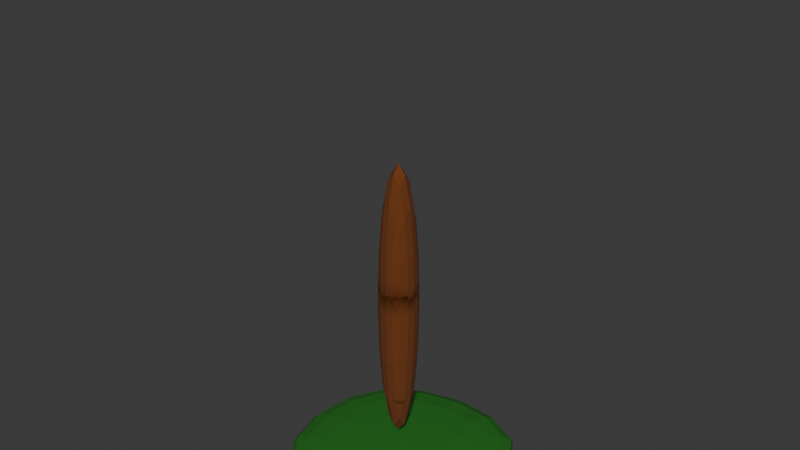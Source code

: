 # Source: tree_01.blend  (saved by Blender 4.2.66; exported with 4.5.12 LTS)
import bpy
from mathutils import Matrix  # noqa: F401  (used for matrix-valued properties, if any)

bpy.ops.wm.read_factory_settings(use_empty=True)
scene = bpy.context.scene
scene.name = 'Scene'

# ---- collections
col_collection = bpy.data.collections.new('Collection'); scene.collection.children.link(col_collection)

# ---- materials (node trees are filled in below, after node groups)
mat_material_002 = bpy.data.materials.new('Material.002')
mat_material_001 = bpy.data.materials.new('Material.001')
mat_material_003 = bpy.data.materials.new('Material.003')
mat_material_005 = bpy.data.materials.new('Material.005')

# ---- material node trees
mat_material_002.use_nodes = True; mat_material_002.node_tree.nodes.clear()
_N = mat_material_002.node_tree.nodes; _L = mat_material_002.node_tree.links
n0 = _N.new('ShaderNodeOutputMaterial'); n0.name = 'Material Output'; n0.location = (300, 300)
n1 = _N.new('ShaderNodeBsdfPrincipled'); n1.name = 'Principled BSDF'; n1.location = (10, 300)
n1.inputs[0].default_value = (0.1519, 0.03743, 0.003146, 1.0)
n1.inputs[2].default_value = 1.0
_L.new(n1.outputs[0], n0.inputs[0])
n0.is_active_output = True
mat_material_001.use_nodes = True; mat_material_001.node_tree.nodes.clear()
_N = mat_material_001.node_tree.nodes; _L = mat_material_001.node_tree.links
n0 = _N.new('ShaderNodeOutputMaterial'); n0.name = 'Material Output'; n0.location = (300, 300)
n1 = _N.new('ShaderNodeBsdfPrincipled'); n1.name = 'Principled BSDF'; n1.location = (10, 300)
n1.inputs[0].default_value = (0.01256, 0.1563, 0.008458, 1.0)
n1.inputs[2].default_value = 0.811
_L.new(n1.outputs[0], n0.inputs[0])
n0.is_active_output = True
mat_material_003.use_nodes = True; mat_material_003.node_tree.nodes.clear()
_N = mat_material_003.node_tree.nodes; _L = mat_material_003.node_tree.links
n0 = _N.new('ShaderNodeOutputMaterial'); n0.name = 'Material Output'; n0.location = (300, 300)
n1 = _N.new('ShaderNodeBsdfPrincipled'); n1.name = 'Principled BSDF'; n1.location = (10, 300)
n1.inputs[0].default_value = (0.1519, 0.03743, 0.003146, 1.0)
n1.inputs[2].default_value = 1.0
_L.new(n1.outputs[0], n0.inputs[0])
n0.is_active_output = True
mat_material_005.use_nodes = True; mat_material_005.node_tree.nodes.clear()
_N = mat_material_005.node_tree.nodes; _L = mat_material_005.node_tree.links
n0 = _N.new('ShaderNodeOutputMaterial'); n0.name = 'Material Output'; n0.location = (300, 300)
n1 = _N.new('ShaderNodeBsdfPrincipled'); n1.name = 'Principled BSDF'; n1.location = (10, 300)
n1.inputs[0].default_value = (0.01256, 0.1563, 0.008458, 1.0)
n1.inputs[2].default_value = 0.811
_L.new(n1.outputs[0], n0.inputs[0])
n0.is_active_output = True

# ---- world
world_world = bpy.data.worlds.new('World'); scene.world = world_world
world_world.use_nodes = True; world_world.node_tree.nodes.clear()
_N = world_world.node_tree.nodes; _L = world_world.node_tree.links
n0 = _N.new('ShaderNodeOutputWorld'); n0.name = 'World Output'; n0.location = (300, 300)
n1 = _N.new('ShaderNodeBackground'); n1.name = 'Background'; n1.location = (10, 300)
n1.inputs[0].default_value = (0.05088, 0.05088, 0.05088, 1.0)
_L.new(n1.outputs[0], n0.inputs[0])
n0.is_active_output = True
world_world.color = (0.05088, 0.05088, 0.05088)
world_world.sun_shadow_jitter_overblur = 0.0

# ---- meshes
me_cube_001 = bpy.data.meshes.new('Cube.001')
me_cube_001.from_pydata([(-1.0, -1.0, -1.0), (-1.0, -1.0, 1.0), (-1.0, 1.0, -1.0), (-1.0, 1.0, 1.0), (1.0, -1.0, -1.0), (1.0, -1.0, 1.0), (1.0, 1.0, -1.0), (1.0, 1.0, 1.0)], [], [(0, 1, 3, 2), (2, 3, 7, 6), (6, 7, 5, 4), (4, 5, 1, 0), (2, 6, 4, 0), (7, 3, 1, 5)])
_uv = me_cube_001.uv_layers.new(name='UVMap')
_uv.uv.foreach_set('vector', [0.375, 0.0, 0.625, 0.0, 0.625, 0.25, 0.375, 0.25, 0.375, 0.25, 0.625, 0.25, 0.625, 0.5, 0.375, 0.5, 0.375, 0.5, 0.625, 0.5, 0.625, 0.75, 0.375, 0.75, 0.375, 0.75, 0.625, 0.75, 0.625, 1.0, 0.375, 1.0, 0.125, 0.5, 0.375, 0.5, 0.375, 0.75, 0.125, 0.75, 0.625, 0.5, 0.875, 0.5, 0.875, 0.75, 0.625, 0.75])
me_cube_001.materials.append(mat_material_002)
me_cube_001.update()
me_cube_002 = bpy.data.meshes.new('Cube.002')
me_cube_002.from_pydata([(-0.8004, -0.8975, 0.3496), (-0.9944, -0.864, 1.844), (-0.9622, 0.8654, -0.285), (-1.06, 0.798, 0.7547), (0.8808, -0.7945, -0.5958), (0.689, -0.7035, 1.009), (1.0, 1.0, -1.0), (1.0, 1.0, 1.0), (-0.6943, -0.6943, 3.417), (-0.6943, 0.6943, 3.417), (0.6943, 0.6943, 3.417), (0.6943, -0.6943, 3.417), (-0.7625, -0.6295, 5.698), (-0.9134, 0.5872, 4.582), (0.7968, 0.7556, 4.902), (0.6704, -0.831, 4.223), (-0.4819, -0.4819, 6.648), (-0.4819, 0.4819, 6.648), (0.4819, 0.4819, 6.648), (0.4819, -0.4819, 6.648), (-0.6363, -0.7271, 8.569), (-0.874, 0.7505, 6.791), (0.6756, 0.6256, 7.957), (0.6948, -0.4743, 8.485), (-0.2682, -0.2682, 9.534), (-0.2682, 0.2682, 9.534), (0.2682, 0.2682, 9.534), (0.2682, -0.2682, 9.534), (-0.384, -0.3037, 11.02), (-0.4051, 0.5716, 10.85), (0.4486, 0.3682, 11.58), (0.4008, -0.3985, 11.08), (-0.08251, -0.08251, 12.99), (-0.08251, 0.08251, 12.99), (0.08251, 0.08251, 12.99), (0.08251, -0.08251, 12.99)], [], [(0, 1, 3, 2), (2, 3, 7, 6), (6, 7, 5, 4), (4, 5, 1, 0), (2, 6, 4, 0), (5, 7, 10, 11), (8, 11, 15, 12), (3, 1, 8, 9), (1, 5, 11, 8), (7, 3, 9, 10), (15, 14, 18, 19), (10, 9, 13, 14), (11, 10, 14, 15), (9, 8, 12, 13), (19, 18, 22, 23), (13, 12, 16, 17), (12, 15, 19, 16), (14, 13, 17, 18), (20, 23, 27, 24), (17, 16, 20, 21), (16, 19, 23, 20), (18, 17, 21, 22), (27, 26, 30, 31), (22, 21, 25, 26), (23, 22, 26, 27), (21, 20, 24, 25), (29, 28, 32, 33), (25, 24, 28, 29), (24, 27, 31, 28), (26, 25, 29, 30), (34, 33, 32, 35), (28, 31, 35, 32), (30, 29, 33, 34), (31, 30, 34, 35)])
_uv = me_cube_002.uv_layers.new(name='UVMap')
_uv.uv.foreach_set('vector', [0.375, 0.0, 0.625, 0.0, 0.625, 0.25, 0.375, 0.25, 0.375, 0.25, 0.625, 0.25, 0.625, 0.5, 0.375, 0.5, 0.375, 0.5, 0.625, 0.5, 0.625, 0.75, 0.375, 0.75, 0.375, 0.75, 0.625, 0.75, 0.625, 1.0, 0.375, 1.0, 0.125, 0.5, 0.375, 0.5, 0.375, 0.75, 0.125, 0.75, 0.625, 0.75, 0.625, 0.5, 0.625, 0.5, 0.625, 0.75, 0.625, 1.0, 0.625, 0.75, 0.625, 0.75, 0.625, 1.0, 0.625, 0.25, 0.625, 0.0, 0.625, 0.0, 0.625, 0.25, 0.625, 1.0, 0.625, 0.75, 0.625, 0.75, 0.625, 1.0, 0.625, 0.5, 0.625, 0.25, 0.625, 0.25, 0.625, 0.5, 0.625, 0.75, 0.625, 0.5, 0.625, 0.5, 0.625, 0.75, 0.625, 0.5, 0.625, 0.25, 0.625, 0.25, 0.625, 0.5, 0.625, 0.75, 0.625, 0.5, 0.625, 0.5, 0.625, 0.75, 0.625, 0.25, 0.625, 0.0, 0.625, 0.0, 0.625, 0.25, 0.625, 0.75, 0.625, 0.5, 0.625, 0.5, 0.625, 0.75, 0.625, 0.25, 0.625, 0.0, 0.625, 0.0, 0.625, 0.25, 0.625, 1.0, 0.625, 0.75, 0.625, 0.75, 0.625, 1.0, 0.625, 0.5, 0.625, 0.25, 0.625, 0.25, 0.625, 0.5, 0.625, 1.0, 0.625, 0.75, 0.625, 0.75, 0.625, 1.0, 0.625, 0.25, 0.625, 0.0, 0.625, 0.0, 0.625, 0.25, 0.625, 1.0, 0.625, 0.75, 0.625, 0.75, 0.625, 1.0, 0.625, 0.5, 0.625, 0.25, 0.625, 0.25, 0.625, 0.5, 0.625, 0.75, 0.625, 0.5, 0.625, 0.5, 0.625, 0.75, 0.625, 0.5, 0.625, 0.25, 0.625, 0.25, 0.625, 0.5, 0.625, 0.75, 0.625, 0.5, 0.625, 0.5, 0.625, 0.75, 0.625, 0.25, 0.625, 0.0, 0.625, 0.0, 0.625, 0.25, 0.625, 0.25, 0.625, 0.0, 0.625, 0.0, 0.625, 0.25, 0.625, 0.25, 0.625, 0.0, 0.625, 0.0, 0.625, 0.25, 0.625, 1.0, 0.625, 0.75, 0.625, 0.75, 0.625, 1.0, 0.625, 0.5, 0.625, 0.25, 0.625, 0.25, 0.625, 0.5, 0.625, 0.5, 0.875, 0.5, 0.875, 0.75, 0.625, 0.75, 0.625, 1.0, 0.625, 0.75, 0.625, 0.75, 0.625, 1.0, 0.625, 0.5, 0.625, 0.25, 0.625, 0.25, 0.625, 0.5, 0.625, 0.75, 0.625, 0.5, 0.625, 0.5, 0.625, 0.75])
me_cube_002.materials.append(mat_material_001)
me_cube_002.update()
me_cube_003 = bpy.data.meshes.new('Cube.003')
me_cube_003.from_pydata([(-1.0, -1.0, -1.0), (-1.0, -1.0, 1.0), (-1.0, 1.0, -1.0), (-1.0, 1.0, 1.0), (1.0, -1.0, -1.0), (1.0, -1.0, 1.0), (1.0, 1.0, -1.0), (1.0, 1.0, 1.0)], [], [(0, 1, 3, 2), (2, 3, 7, 6), (6, 7, 5, 4), (4, 5, 1, 0), (2, 6, 4, 0), (7, 3, 1, 5)])
_uv = me_cube_003.uv_layers.new(name='UVMap')
_uv.uv.foreach_set('vector', [0.375, 0.0, 0.625, 0.0, 0.625, 0.25, 0.375, 0.25, 0.375, 0.25, 0.625, 0.25, 0.625, 0.5, 0.375, 0.5, 0.375, 0.5, 0.625, 0.5, 0.625, 0.75, 0.375, 0.75, 0.375, 0.75, 0.625, 0.75, 0.625, 1.0, 0.375, 1.0, 0.125, 0.5, 0.375, 0.5, 0.375, 0.75, 0.125, 0.75, 0.625, 0.5, 0.875, 0.5, 0.875, 0.75, 0.625, 0.75])
me_cube_003.materials.append(mat_material_003)
me_cube_003.update()
me_cube_004 = bpy.data.meshes.new('Cube.004')
me_cube_004.from_pydata([(-0.8004, -0.8975, 0.3496), (-0.9944, -0.864, 1.844), (-0.9622, 0.8654, -0.285), (-1.06, 0.798, 0.7547), (0.8808, -0.7945, -0.5958), (0.689, -0.7035, 1.009), (1.0, 1.0, -1.0), (1.0, 1.0, 1.0), (-0.6943, -0.6943, 3.417), (-0.6943, 0.6943, 3.417), (0.6943, 0.6943, 3.417), (0.6943, -0.6943, 3.417), (-0.7625, -0.6295, 5.698), (-0.9134, 0.5872, 4.582), (0.7968, 0.7556, 4.902), (0.6704, -0.831, 4.223), (-0.4819, -0.4819, 6.648), (-0.4819, 0.4819, 6.648), (0.4819, 0.4819, 6.648), (0.4819, -0.4819, 6.648), (-0.6363, -0.7271, 8.569), (-0.874, 0.7505, 6.791), (0.6756, 0.6256, 7.957), (0.6948, -0.4743, 8.485), (-0.2682, -0.2682, 9.534), (-0.2682, 0.2682, 9.534), (0.2682, 0.2682, 9.534), (0.2682, -0.2682, 9.534), (-0.384, -0.3037, 11.02), (-0.4051, 0.5716, 10.85), (0.4486, 0.3682, 11.58), (0.4008, -0.3985, 11.08), (-0.08251, -0.08251, 12.99), (-0.08251, 0.08251, 12.99), (0.08251, 0.08251, 12.99), (0.08251, -0.08251, 12.99)], [], [(0, 1, 3, 2), (2, 3, 7, 6), (6, 7, 5, 4), (4, 5, 1, 0), (2, 6, 4, 0), (5, 7, 10, 11), (8, 11, 15, 12), (3, 1, 8, 9), (1, 5, 11, 8), (7, 3, 9, 10), (15, 14, 18, 19), (10, 9, 13, 14), (11, 10, 14, 15), (9, 8, 12, 13), (19, 18, 22, 23), (13, 12, 16, 17), (12, 15, 19, 16), (14, 13, 17, 18), (20, 23, 27, 24), (17, 16, 20, 21), (16, 19, 23, 20), (18, 17, 21, 22), (27, 26, 30, 31), (22, 21, 25, 26), (23, 22, 26, 27), (21, 20, 24, 25), (29, 28, 32, 33), (25, 24, 28, 29), (24, 27, 31, 28), (26, 25, 29, 30), (34, 33, 32, 35), (28, 31, 35, 32), (30, 29, 33, 34), (31, 30, 34, 35)])
_uv = me_cube_004.uv_layers.new(name='UVMap')
_uv.uv.foreach_set('vector', [0.375, 0.0, 0.625, 0.0, 0.625, 0.25, 0.375, 0.25, 0.375, 0.25, 0.625, 0.25, 0.625, 0.5, 0.375, 0.5, 0.375, 0.5, 0.625, 0.5, 0.625, 0.75, 0.375, 0.75, 0.375, 0.75, 0.625, 0.75, 0.625, 1.0, 0.375, 1.0, 0.125, 0.5, 0.375, 0.5, 0.375, 0.75, 0.125, 0.75, 0.625, 0.75, 0.625, 0.5, 0.625, 0.5, 0.625, 0.75, 0.625, 1.0, 0.625, 0.75, 0.625, 0.75, 0.625, 1.0, 0.625, 0.25, 0.625, 0.0, 0.625, 0.0, 0.625, 0.25, 0.625, 1.0, 0.625, 0.75, 0.625, 0.75, 0.625, 1.0, 0.625, 0.5, 0.625, 0.25, 0.625, 0.25, 0.625, 0.5, 0.625, 0.75, 0.625, 0.5, 0.625, 0.5, 0.625, 0.75, 0.625, 0.5, 0.625, 0.25, 0.625, 0.25, 0.625, 0.5, 0.625, 0.75, 0.625, 0.5, 0.625, 0.5, 0.625, 0.75, 0.625, 0.25, 0.625, 0.0, 0.625, 0.0, 0.625, 0.25, 0.625, 0.75, 0.625, 0.5, 0.625, 0.5, 0.625, 0.75, 0.625, 0.25, 0.625, 0.0, 0.625, 0.0, 0.625, 0.25, 0.625, 1.0, 0.625, 0.75, 0.625, 0.75, 0.625, 1.0, 0.625, 0.5, 0.625, 0.25, 0.625, 0.25, 0.625, 0.5, 0.625, 1.0, 0.625, 0.75, 0.625, 0.75, 0.625, 1.0, 0.625, 0.25, 0.625, 0.0, 0.625, 0.0, 0.625, 0.25, 0.625, 1.0, 0.625, 0.75, 0.625, 0.75, 0.625, 1.0, 0.625, 0.5, 0.625, 0.25, 0.625, 0.25, 0.625, 0.5, 0.625, 0.75, 0.625, 0.5, 0.625, 0.5, 0.625, 0.75, 0.625, 0.5, 0.625, 0.25, 0.625, 0.25, 0.625, 0.5, 0.625, 0.75, 0.625, 0.5, 0.625, 0.5, 0.625, 0.75, 0.625, 0.25, 0.625, 0.0, 0.625, 0.0, 0.625, 0.25, 0.625, 0.25, 0.625, 0.0, 0.625, 0.0, 0.625, 0.25, 0.625, 0.25, 0.625, 0.0, 0.625, 0.0, 0.625, 0.25, 0.625, 1.0, 0.625, 0.75, 0.625, 0.75, 0.625, 1.0, 0.625, 0.5, 0.625, 0.25, 0.625, 0.25, 0.625, 0.5, 0.625, 0.5, 0.875, 0.5, 0.875, 0.75, 0.625, 0.75, 0.625, 1.0, 0.625, 0.75, 0.625, 0.75, 0.625, 1.0, 0.625, 0.5, 0.625, 0.25, 0.625, 0.25, 0.625, 0.5, 0.625, 0.75, 0.625, 0.5, 0.625, 0.5, 0.625, 0.75])
me_cube_004.materials.append(mat_material_005)
me_cube_004.update()

# ---- objects
ob_trunk = bpy.data.objects.new('Trunk', me_cube_001)
ob_tree_top = bpy.data.objects.new('Tree_Top', me_cube_002)
ob_trunk_colonly = bpy.data.objects.new('Trunk-colonly', me_cube_003)
ob_tree_top_colonly = bpy.data.objects.new('Tree_Top-colonly', me_cube_004)

# ---- transforms, parenting, visibility, modifiers, constraints
ob_trunk.location = (0.0, 0.0, 2.086)
ob_trunk.scale = (0.3897, 0.3897, 2.954)
_m = ob_trunk.modifiers.new('Subdivision', 'SUBSURF')
ob_tree_top.location = (0.0, 0.0, 3.601)
ob_tree_top.scale = (2.249, 2.249, 0.3565)
_m = ob_tree_top.modifiers.new('Subdivision', 'SUBSURF')
_c = ob_tree_top.constraints.new('CHILD_OF'); _c.name = 'Child Of'
_c.target = ob_trunk
_c.set_inverse_pending = False
_c.inverse_matrix = ((2.566, -0.0, 0.0, -0.0), (-0.0, 2.566, -0.0, 0.0), (0.0, -0.0, 0.3386, -0.8645), (-0.0, 0.0, -0.0, 1.0))
ob_trunk_colonly.parent = ob_trunk
ob_trunk_colonly.matrix_parent_inverse = Matrix(((2.566, -0.0, 0.0, -0.0), (-0.0, 2.566, -0.0, 0.0), (0.0, -0.0, 0.3386, -0.7062), (-0.0, 0.0, -0.0, 1.0)))
ob_trunk_colonly.location = (0.0, 0.0, 2.086)
ob_trunk_colonly.scale = (0.3897, 0.3897, 2.954)
_m = ob_trunk_colonly.modifiers.new('Subdivision', 'SUBSURF')
ob_tree_top_colonly.parent = ob_tree_top
ob_tree_top_colonly.matrix_parent_inverse = Matrix(((0.4447, -0.0, 0.0, -0.0), (-0.0, 0.4447, -0.0, 0.0), (0.0, -0.0, 2.805, -8.788), (-0.0, 0.0, -0.0, 1.0)))
ob_tree_top_colonly.location = (0.0, 0.0, 3.1)
ob_tree_top_colonly.scale = (2.249, 2.249, 0.3565)
_m = ob_tree_top_colonly.modifiers.new('Subdivision', 'SUBSURF')
_c = ob_tree_top_colonly.constraints.new('CHILD_OF'); _c.name = 'Child Of'
_c.set_inverse_pending = False
_c.inverse_matrix = ((2.566, -0.0, 0.0, -0.0), (-0.0, 2.566, -0.0, 0.0), (0.0, -0.0, 0.3386, -0.8645), (-0.0, 0.0, -0.0, 1.0))

# ---- collection membership
col_collection.objects.link(ob_trunk)
col_collection.objects.link(ob_tree_top)
col_collection.objects.link(ob_trunk_colonly)
col_collection.objects.link(ob_tree_top_colonly)

# ---- scene / render settings (as saved in the file)
scene.frame_start = 1; scene.frame_end = 250; scene.frame_set(1)
scene.render.engine = 'BLENDER_EEVEE_NEXT'
bpy.context.view_layer.update()

# ---- added for rendering (the .blend has no active camera and no usable light): camera, sun
cam_auto = bpy.data.cameras.new('AutoCamera')
cam_auto.lens = 50.0
cam_auto.sensor_width = 36.0
cam_auto.clip_end = 1000.0
ob_auto_camera = bpy.data.objects.new('AutoCamera', cam_auto)
scene.collection.objects.link(ob_auto_camera)
ob_auto_camera.location = (9.82046, -11.7506, 11.3596)
ob_auto_camera.rotation_euler = (1.09748, -7.21219e-08, 0.694738)
scene.camera = ob_auto_camera
light_auto_sun = bpy.data.lights.new('AutoSun', 'SUN')
light_auto_sun.energy = 3.0
light_auto_sun.angle = 0.0523599
ob_auto_sun = bpy.data.objects.new('AutoSun', light_auto_sun)
scene.collection.objects.link(ob_auto_sun)
ob_auto_sun.rotation_euler = (0.872665, 0.174533, 0.523599)
bpy.context.view_layer.update()
